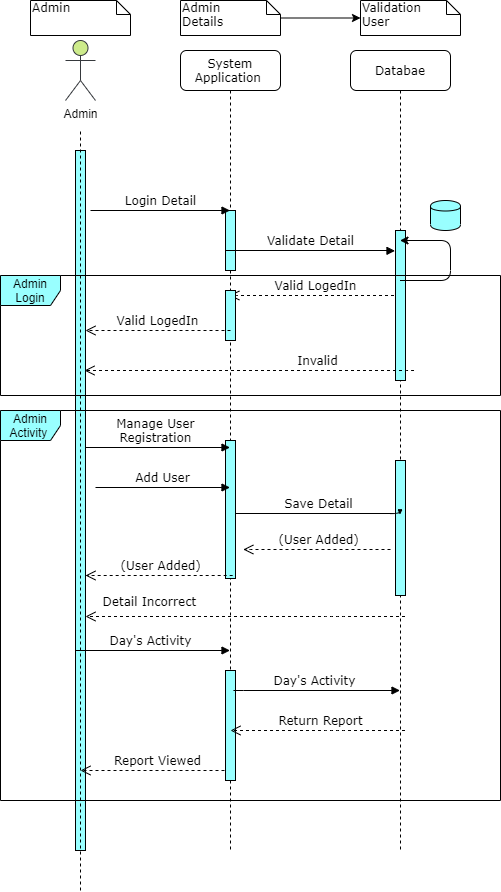

The diagram above was exported from draw.io. Its source (the exported page's mxGraphModel, read from the mxfile embedded in the PNG):
<mxGraphModel dx="1022" dy="396" grid="1" gridSize="10" guides="1" tooltips="1" connect="1" arrows="1" fold="1" page="1" pageScale="1" pageWidth="1100" pageHeight="850" background="#ffffff" math="0" shadow="0">
  <root>
    <mxCell id="0" />
    <mxCell id="1" parent="0" />
    <mxCell id="7baba1c4bc27f4b0-30" value="Valid LogedIn" style="html=1;verticalAlign=bottom;endArrow=open;dashed=1;endSize=8;labelBackgroundColor=none;fontFamily=Verdana;fontSize=12;edgeStyle=elbowEdgeStyle;elbow=vertical;" parent="1" edge="1">
      <mxGeometry relative="1" as="geometry">
        <mxPoint x="468.8333333333335" y="324.9999999999999" as="targetPoint" />
        <Array as="points">
          <mxPoint x="570" y="325" />
        </Array>
        <mxPoint x="639.5000000000002" y="325" as="sourcePoint" />
      </mxGeometry>
    </mxCell>
    <mxCell id="7baba1c4bc27f4b0-40" value="Admin" style="shape=note;whiteSpace=wrap;html=1;size=14;verticalAlign=top;align=left;spacingTop=-6;rounded=0;shadow=0;comic=0;labelBackgroundColor=none;strokeWidth=1;fontFamily=Verdana;fontSize=12" parent="1" vertex="1">
      <mxGeometry x="270" y="30" width="100" height="35" as="geometry" />
    </mxCell>
    <mxCell id="QPrWlohxrYvTe_VP8_XL-13" value="" style="edgeStyle=orthogonalEdgeStyle;rounded=0;orthogonalLoop=1;jettySize=auto;html=1;" parent="1" source="QPrWlohxrYvTe_VP8_XL-4" target="QPrWlohxrYvTe_VP8_XL-12" edge="1">
      <mxGeometry relative="1" as="geometry" />
    </mxCell>
    <mxCell id="QPrWlohxrYvTe_VP8_XL-4" value="Admin &lt;br&gt;Details&amp;nbsp;" style="shape=note;whiteSpace=wrap;html=1;size=14;verticalAlign=top;align=left;spacingTop=-6;rounded=0;shadow=0;comic=0;labelBackgroundColor=none;strokeWidth=1;fontFamily=Verdana;fontSize=12" parent="1" vertex="1">
      <mxGeometry x="420" y="30" width="100" height="35" as="geometry" />
    </mxCell>
    <mxCell id="QPrWlohxrYvTe_VP8_XL-12" value="Validation &lt;br&gt;User" style="shape=note;whiteSpace=wrap;html=1;size=14;verticalAlign=top;align=left;spacingTop=-6;rounded=0;shadow=0;comic=0;labelBackgroundColor=none;strokeWidth=1;fontFamily=Verdana;fontSize=12" parent="1" vertex="1">
      <mxGeometry x="600" y="30" width="100" height="35" as="geometry" />
    </mxCell>
    <mxCell id="QPrWlohxrYvTe_VP8_XL-2" value="" style="html=1;points=[];perimeter=orthogonalPerimeter;rounded=0;shadow=0;comic=0;labelBackgroundColor=none;strokeWidth=1;fontFamily=Verdana;fontSize=12;align=center;fillColor=#99FFFF;" parent="1" vertex="1">
      <mxGeometry x="315" y="180" width="10" height="700" as="geometry" />
    </mxCell>
    <mxCell id="QPrWlohxrYvTe_VP8_XL-3" value="Admin" style="shape=umlActor;verticalLabelPosition=bottom;labelBackgroundColor=#ffffff;verticalAlign=top;html=1;outlineConnect=0;fillColor=#cdeb8b;strokeColor=#36393d;" parent="1" vertex="1">
      <mxGeometry x="305" y="70" width="30" height="60" as="geometry" />
    </mxCell>
    <mxCell id="QPrWlohxrYvTe_VP8_XL-6" value="" style="endArrow=none;dashed=1;html=1;strokeColor=#000000;" parent="1" edge="1">
      <mxGeometry width="50" height="50" relative="1" as="geometry">
        <mxPoint x="320" y="920" as="sourcePoint" />
        <mxPoint x="320" y="160" as="targetPoint" />
      </mxGeometry>
    </mxCell>
    <mxCell id="QPrWlohxrYvTe_VP8_XL-7" value="System Application&amp;nbsp;" style="shape=umlLifeline;perimeter=lifelinePerimeter;whiteSpace=wrap;html=1;container=1;collapsible=0;recursiveResize=0;outlineConnect=0;rounded=1;shadow=0;comic=0;labelBackgroundColor=none;strokeWidth=1;fontFamily=Verdana;fontSize=12;align=center;" parent="1" vertex="1">
      <mxGeometry x="420" y="80" width="100" height="800" as="geometry" />
    </mxCell>
    <mxCell id="QPrWlohxrYvTe_VP8_XL-8" value="" style="html=1;points=[];perimeter=orthogonalPerimeter;rounded=0;shadow=0;comic=0;labelBackgroundColor=none;strokeWidth=1;fontFamily=Verdana;fontSize=12;align=center;fillColor=#99FFFF;" parent="QPrWlohxrYvTe_VP8_XL-7" vertex="1">
      <mxGeometry x="45" y="160" width="10" height="60" as="geometry" />
    </mxCell>
    <mxCell id="QPrWlohxrYvTe_VP8_XL-26" value="" style="html=1;points=[];perimeter=orthogonalPerimeter;rounded=0;shadow=0;comic=0;labelBackgroundColor=none;strokeWidth=1;fontFamily=Verdana;fontSize=12;align=center;fillColor=#99FFFF;" parent="QPrWlohxrYvTe_VP8_XL-7" vertex="1">
      <mxGeometry x="45" y="240" width="10" height="50" as="geometry" />
    </mxCell>
    <mxCell id="QPrWlohxrYvTe_VP8_XL-35" value="" style="html=1;points=[];perimeter=orthogonalPerimeter;rounded=0;shadow=0;comic=0;labelBackgroundColor=none;strokeWidth=1;fontFamily=Verdana;fontSize=12;align=center;fillColor=#99FFFF;" parent="QPrWlohxrYvTe_VP8_XL-7" vertex="1">
      <mxGeometry x="45" y="390" width="10" height="138" as="geometry" />
    </mxCell>
    <mxCell id="QPrWlohxrYvTe_VP8_XL-47" value="Report Viewed" style="html=1;verticalAlign=bottom;endArrow=open;dashed=1;endSize=8;labelBackgroundColor=none;fontFamily=Verdana;fontSize=12;edgeStyle=elbowEdgeStyle;elbow=vertical;" parent="QPrWlohxrYvTe_VP8_XL-7" edge="1">
      <mxGeometry x="-0.0315" relative="1" as="geometry">
        <mxPoint x="-100" y="720" as="targetPoint" />
        <Array as="points">
          <mxPoint x="5" y="720" />
        </Array>
        <mxPoint x="50" y="720" as="sourcePoint" />
        <mxPoint as="offset" />
      </mxGeometry>
    </mxCell>
    <mxCell id="QPrWlohxrYvTe_VP8_XL-51" value="" style="html=1;points=[];perimeter=orthogonalPerimeter;rounded=0;shadow=0;comic=0;labelBackgroundColor=none;strokeWidth=1;fontFamily=Verdana;fontSize=12;align=center;fillColor=#99FFFF;" parent="QPrWlohxrYvTe_VP8_XL-7" vertex="1">
      <mxGeometry x="45" y="620" width="10" height="110" as="geometry" />
    </mxCell>
    <mxCell id="QPrWlohxrYvTe_VP8_XL-9" value="Login Detail" style="html=1;verticalAlign=bottom;endArrow=block;labelBackgroundColor=none;fontFamily=Verdana;fontSize=12;edgeStyle=elbowEdgeStyle;elbow=vertical;" parent="1" target="QPrWlohxrYvTe_VP8_XL-7" edge="1">
      <mxGeometry relative="1" as="geometry">
        <mxPoint x="330" y="240" as="sourcePoint" />
        <mxPoint x="430" y="240" as="targetPoint" />
        <Array as="points">
          <mxPoint x="330" y="240" />
        </Array>
      </mxGeometry>
    </mxCell>
    <mxCell id="QPrWlohxrYvTe_VP8_XL-10" value="Databae" style="shape=umlLifeline;perimeter=lifelinePerimeter;whiteSpace=wrap;html=1;container=1;collapsible=0;recursiveResize=0;outlineConnect=0;rounded=1;shadow=0;comic=0;labelBackgroundColor=none;strokeWidth=1;fontFamily=Verdana;fontSize=12;align=center;" parent="1" vertex="1">
      <mxGeometry x="590" y="80" width="100" height="800" as="geometry" />
    </mxCell>
    <mxCell id="QPrWlohxrYvTe_VP8_XL-11" value="" style="html=1;points=[];perimeter=orthogonalPerimeter;rounded=0;shadow=0;comic=0;labelBackgroundColor=none;strokeWidth=1;fontFamily=Verdana;fontSize=12;align=center;fillColor=#99FFFF;" parent="QPrWlohxrYvTe_VP8_XL-10" vertex="1">
      <mxGeometry x="45" y="180" width="10" height="150" as="geometry" />
    </mxCell>
    <mxCell id="QPrWlohxrYvTe_VP8_XL-39" value="" style="html=1;points=[];perimeter=orthogonalPerimeter;rounded=0;shadow=0;comic=0;labelBackgroundColor=none;strokeWidth=1;fontFamily=Verdana;fontSize=12;align=center;fillColor=#99FFFF;" parent="QPrWlohxrYvTe_VP8_XL-10" vertex="1">
      <mxGeometry x="45" y="410" width="10" height="135" as="geometry" />
    </mxCell>
    <mxCell id="QPrWlohxrYvTe_VP8_XL-15" value="Validate Detail" style="html=1;verticalAlign=bottom;endArrow=block;labelBackgroundColor=none;fontFamily=Verdana;fontSize=12;edgeStyle=elbowEdgeStyle;elbow=vertical;" parent="1" edge="1">
      <mxGeometry relative="1" as="geometry">
        <mxPoint x="465" y="280" as="sourcePoint" />
        <mxPoint x="634.5000000000002" y="280.33333333333337" as="targetPoint" />
      </mxGeometry>
    </mxCell>
    <mxCell id="QPrWlohxrYvTe_VP8_XL-17" value="" style="shape=cylinder;whiteSpace=wrap;html=1;boundedLbl=1;backgroundOutline=1;fillColor=#99FFFF;" parent="1" vertex="1">
      <mxGeometry x="670" y="230" width="30" height="30" as="geometry" />
    </mxCell>
    <mxCell id="QPrWlohxrYvTe_VP8_XL-19" value="" style="endArrow=classic;html=1;strokeColor=#000000;" parent="1" source="QPrWlohxrYvTe_VP8_XL-10" target="QPrWlohxrYvTe_VP8_XL-10" edge="1">
      <mxGeometry width="50" height="50" relative="1" as="geometry">
        <mxPoint x="730" y="290" as="sourcePoint" />
        <mxPoint x="540" y="170" as="targetPoint" />
        <Array as="points">
          <mxPoint x="690" y="310" />
          <mxPoint x="690" y="270" />
        </Array>
      </mxGeometry>
    </mxCell>
    <mxCell id="QPrWlohxrYvTe_VP8_XL-25" value="Invalid" style="html=1;verticalAlign=bottom;endArrow=open;dashed=1;endSize=8;labelBackgroundColor=none;fontFamily=Verdana;fontSize=12;edgeStyle=elbowEdgeStyle;elbow=vertical;" parent="1" edge="1">
      <mxGeometry x="-0.4138" relative="1" as="geometry">
        <mxPoint x="324" y="400" as="targetPoint" />
        <Array as="points">
          <mxPoint x="584" y="400" />
        </Array>
        <mxPoint x="653.5000000000002" y="399.9999999999999" as="sourcePoint" />
        <mxPoint as="offset" />
      </mxGeometry>
    </mxCell>
    <mxCell id="QPrWlohxrYvTe_VP8_XL-30" value="Manage User &lt;br&gt;Registration&amp;nbsp;" style="html=1;verticalAlign=bottom;endArrow=block;labelBackgroundColor=none;fontFamily=Verdana;fontSize=12;edgeStyle=elbowEdgeStyle;elbow=vertical;" parent="1" target="QPrWlohxrYvTe_VP8_XL-7" edge="1">
      <mxGeometry relative="1" as="geometry">
        <mxPoint x="325" y="477" as="sourcePoint" />
        <mxPoint x="476" y="477" as="targetPoint" />
      </mxGeometry>
    </mxCell>
    <mxCell id="QPrWlohxrYvTe_VP8_XL-33" value="Add User" style="html=1;verticalAlign=bottom;endArrow=block;labelBackgroundColor=none;fontFamily=Verdana;fontSize=12;edgeStyle=elbowEdgeStyle;elbow=vertical;" parent="1" target="QPrWlohxrYvTe_VP8_XL-7" edge="1">
      <mxGeometry relative="1" as="geometry">
        <mxPoint x="335" y="517" as="sourcePoint" />
        <mxPoint x="475" y="517" as="targetPoint" />
      </mxGeometry>
    </mxCell>
    <mxCell id="QPrWlohxrYvTe_VP8_XL-34" value="Save Detail" style="html=1;verticalAlign=bottom;endArrow=block;labelBackgroundColor=none;fontFamily=Verdana;fontSize=12;edgeStyle=elbowEdgeStyle;elbow=vertical;" parent="1" edge="1">
      <mxGeometry relative="1" as="geometry">
        <mxPoint x="475" y="543" as="sourcePoint" />
        <mxPoint x="639.5" y="543.5294117647059" as="targetPoint" />
      </mxGeometry>
    </mxCell>
    <mxCell id="QPrWlohxrYvTe_VP8_XL-36" value="&amp;nbsp;(User Added)" style="html=1;verticalAlign=bottom;endArrow=open;dashed=1;endSize=8;labelBackgroundColor=none;fontFamily=Verdana;fontSize=12;edgeStyle=elbowEdgeStyle;elbow=vertical;" parent="1" edge="1">
      <mxGeometry relative="1" as="geometry">
        <mxPoint x="482.8333333333335" y="578.9999999999999" as="targetPoint" />
        <Array as="points">
          <mxPoint x="584" y="579" />
        </Array>
        <mxPoint x="630" y="579" as="sourcePoint" />
      </mxGeometry>
    </mxCell>
    <mxCell id="QPrWlohxrYvTe_VP8_XL-37" value="Detail Incorrect&amp;nbsp;" style="html=1;verticalAlign=bottom;endArrow=open;dashed=1;endSize=8;labelBackgroundColor=none;fontFamily=Verdana;fontSize=12;edgeStyle=elbowEdgeStyle;elbow=vertical;" parent="1" edge="1">
      <mxGeometry x="0.5931" y="-5" relative="1" as="geometry">
        <mxPoint x="325" y="646" as="targetPoint" />
        <Array as="points">
          <mxPoint x="575" y="646" />
        </Array>
        <mxPoint x="644.5" y="646" as="sourcePoint" />
        <mxPoint as="offset" />
      </mxGeometry>
    </mxCell>
    <mxCell id="QPrWlohxrYvTe_VP8_XL-41" value="Admin Activity&amp;nbsp;" style="shape=umlFrame;whiteSpace=wrap;html=1;fillColor=#99FFFF;" parent="1" vertex="1">
      <mxGeometry x="240" y="440" width="500" height="390" as="geometry" />
    </mxCell>
    <mxCell id="QPrWlohxrYvTe_VP8_XL-42" value="Day's Activity&amp;nbsp;" style="html=1;verticalAlign=bottom;endArrow=block;labelBackgroundColor=none;fontFamily=Verdana;fontSize=12;edgeStyle=elbowEdgeStyle;elbow=vertical;" parent="1" target="QPrWlohxrYvTe_VP8_XL-7" edge="1">
      <mxGeometry relative="1" as="geometry">
        <mxPoint x="315" y="680.06" as="sourcePoint" />
        <mxPoint x="490" y="681" as="targetPoint" />
      </mxGeometry>
    </mxCell>
    <mxCell id="QPrWlohxrYvTe_VP8_XL-43" value="Day's Activity&amp;nbsp;" style="html=1;verticalAlign=bottom;endArrow=block;labelBackgroundColor=none;fontFamily=Verdana;fontSize=12;edgeStyle=elbowEdgeStyle;elbow=vertical;" parent="1" target="QPrWlohxrYvTe_VP8_XL-10" edge="1">
      <mxGeometry relative="1" as="geometry">
        <mxPoint x="473" y="720.18" as="sourcePoint" />
        <mxPoint x="627.5" y="720.0023529411766" as="targetPoint" />
      </mxGeometry>
    </mxCell>
    <mxCell id="QPrWlohxrYvTe_VP8_XL-44" value="Return Report" style="html=1;verticalAlign=bottom;endArrow=open;dashed=1;endSize=8;labelBackgroundColor=none;fontFamily=Verdana;fontSize=12;edgeStyle=elbowEdgeStyle;elbow=vertical;" parent="1" edge="1">
      <mxGeometry x="-0.0315" relative="1" as="geometry">
        <mxPoint x="470" y="760" as="targetPoint" />
        <Array as="points">
          <mxPoint x="575" y="760" />
        </Array>
        <mxPoint x="644.5" y="760" as="sourcePoint" />
        <mxPoint as="offset" />
      </mxGeometry>
    </mxCell>
    <mxCell id="QPrWlohxrYvTe_VP8_XL-45" value="Valid LogedIn" style="html=1;verticalAlign=bottom;endArrow=open;dashed=1;endSize=8;labelBackgroundColor=none;fontFamily=Verdana;fontSize=12;edgeStyle=elbowEdgeStyle;elbow=vertical;" parent="1" edge="1">
      <mxGeometry relative="1" as="geometry">
        <mxPoint x="325" y="360" as="targetPoint" />
        <Array as="points" />
        <mxPoint x="470" y="360" as="sourcePoint" />
      </mxGeometry>
    </mxCell>
    <mxCell id="QPrWlohxrYvTe_VP8_XL-46" value="&amp;nbsp;(User Added)" style="html=1;verticalAlign=bottom;endArrow=open;dashed=1;endSize=8;labelBackgroundColor=none;fontFamily=Verdana;fontSize=12;edgeStyle=elbowEdgeStyle;elbow=vertical;" parent="1" edge="1">
      <mxGeometry relative="1" as="geometry">
        <mxPoint x="325.00333333333344" y="604.9999999999999" as="targetPoint" />
        <Array as="points">
          <mxPoint x="426.16999999999996" y="605" />
        </Array>
        <mxPoint x="472.16999999999996" y="605" as="sourcePoint" />
      </mxGeometry>
    </mxCell>
    <mxCell id="0qs5PJKFXN6t5NLgKgB9-5" value="Admin Login" style="shape=umlFrame;whiteSpace=wrap;html=1;fillColor=#99FFFF;" vertex="1" parent="1">
      <mxGeometry x="240" y="305" width="500" height="120" as="geometry" />
    </mxCell>
  </root>
</mxGraphModel>